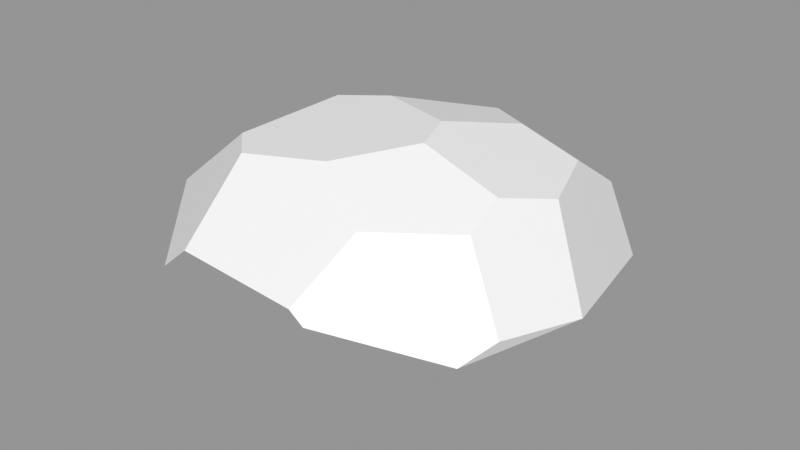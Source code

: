 # Source: Rock_Round_m_2C_09.blend  (saved by Blender 3.0.42; exported with 4.5.12 LTS)
import bpy
from mathutils import Matrix  # noqa: F401  (used for matrix-valued properties, if any)

bpy.ops.wm.read_factory_settings(use_empty=True)
scene = bpy.context.scene
scene.name = 'Scene'

# ---- images (referenced by path relative to the original .blend; pixels are not part of the script)
import os
ASSET_DIR = os.environ.get("B2B_ASSET_DIR", "")  # directory of the original .blend (textures are referenced by path, not embedded)
HERE = os.path.dirname(os.path.abspath(__file__))  # packed textures are extracted next to this script under _unpacked/

def load_image(name, relpath, width, height, colorspace="sRGB"):
    """Load a texture the original file referenced (path relative to the .blend, or extracted next to this script)."""
    p = next((c for c in (os.path.join(HERE, relpath), os.path.join(ASSET_DIR, relpath)) if relpath and os.path.exists(c)), "")
    if p:
        img = bpy.data.images.load(p, check_existing=True)
        img.name = name
    else:  # same state as the original file: an image datablock whose file is absent (Cycles renders it pink)
        img = bpy.data.images.new(name, width, height)
        img.source = "FILE"
        img.filepath = "//" + (relpath or name)
    img.colorspace_settings.name = colorspace
    return img
img_rocks_texture_atlas_1024x1024_png = load_image('Rocks_Texture_Atlas_1024x1024.png', 'Rocks_Texture_Atlas_1024x1024.png', 1024, 1024, 'sRGB')

# ---- materials (node trees are filled in below, after node groups)
mat_rocks_046 = bpy.data.materials.new('Rocks.046')
mat_rocks_046.use_transparent_shadow = False
mat_rocks_046.diffuse_color = (1.0, 1.0, 1.0, 1.0)
mat_rocks_046.roughness = 0.69
mat_rocks_046.specular_intensity = 0.0
mat_material_041 = bpy.data.materials.new('Material.041')
mat_material_041.use_transparent_shadow = False
mat_material_041.roughness = 0.5

# ---- material node trees
mat_rocks_046.use_nodes = True; mat_rocks_046.node_tree.nodes.clear()
_N = mat_rocks_046.node_tree.nodes; _L = mat_rocks_046.node_tree.links
n0 = _N.new('ShaderNodeBsdfPrincipled'); n0.name = 'Principled BSDF'; n0.location = (10, 300)
n0.distribution = 'GGX'
n0.subsurface_method = 'RANDOM_WALK_SKIN'
n0.inputs[2].default_value = 0.69
n0.inputs[3].default_value = 1.45
n0.inputs[4].default_value = 0.0
n0.inputs[13].default_value = 0.0
n1 = _N.new('ShaderNodeOutputMaterial'); n1.name = 'Material Output'; n1.location = (300, 300)
n2 = _N.new('ShaderNodeNormalMap'); n2.name = 'Normal Map'; n2.location = (-300, -300)
n2.label = 'Normal/Map'
n3 = _N.new('ShaderNodeTexImage'); n3.name = 'Image Texture'; n3.location = (-300, 600)
n3.image = img_rocks_texture_atlas_1024x1024_png
_L.new(n0.outputs[0], n1.inputs[0])
_L.new(n2.outputs[0], n0.inputs[5])
_L.new(n3.outputs[0], n0.inputs[0])
n1.is_active_output = True
mat_material_041.use_nodes = True; mat_material_041.node_tree.nodes.clear()
_N = mat_material_041.node_tree.nodes; _L = mat_material_041.node_tree.links
n0 = _N.new('ShaderNodeBsdfPrincipled'); n0.name = 'Principled BSDF'; n0.location = (10, 300)
n0.distribution = 'GGX'
n0.subsurface_method = 'RANDOM_WALK_SKIN'
n0.inputs[3].default_value = 1.45
n0.inputs[27].default_value = (0.0, 0.0, 0.0, 1.0)
n0.inputs[28].default_value = 1.0
n1 = _N.new('ShaderNodeOutputMaterial'); n1.name = 'Material Output'; n1.location = (300, 300)
n2 = _N.new('ShaderNodeNormalMap'); n2.name = 'Normal Map'; n2.location = (-300, -300)
n2.label = 'Normal/Map'
n2.inputs[0].default_value = 0.0
_L.new(n0.outputs[0], n1.inputs[0])
_L.new(n2.outputs[0], n0.inputs[5])
n1.is_active_output = True

# ---- meshes
me_rock_round_m_2c_09 = bpy.data.meshes.new('Rock_Round_m_2C_09')
me_rock_round_m_2c_09.from_pydata([(-25.3, 17.5, -69.57), (-38.05, 40.64, -67.97), (15.06, 18.76, -72.01), (66.81, 24.29, -40.8), (-4.874, -0.1101, -44.9), (20.32, 12.22, -62.81), (48.46, 11.48, -42.66), (36.25, -0.03332, -18.64), (44.25, 0.02204, 28.83), (-73.91, 37.51, -15.22), (-60.5, 47.43, -41.14), (-66.45, 45.11, 26.39), (-34.84, 70.83, 28.45), (-29.79, 73.52, -9.475), (-22.96, 71.23, 39.78), (56.78, 8.442, 32.87), (55.67, 21.41, 49.05), (61.9, 35.31, 45.63), (22.08, 77.04, 10.35), (4.877, 74.14, 33.21), (26.55, 63.52, 44.6), (67.63, 40.85, 35.18), (50.55, 62.92, 25.82), (49.33, 68.37, 11.52), (66.55, 24.76, -41.38), (77.54, 27.76, -5.797), (76.54, 38.49, 7.831), (57.68, 63.96, -6.335), (28.01, 29.82, -72.42), (61.41, 29.34, -48.84), (3.856, 52.78, -70.12), (48.18, 64.52, -32.24), (48.51, 49.86, -53.78), (24.61, 45.24, -71.66), (-12.71, 75.46, -16.16), (16.18, 77.43, -5.346), (10.72, 69.04, -42.89), (27.42, 71.25, -31.89), (9.285, -0.005733, 45.84), (-32.74, 2.945, -48.79), (-28.29, -0.1392, -44.48), (-71.65, 25.26, -9.738), (-34.85, -0.0827, 23.4), (-63.81, 38.48, 36.58), (-56.89, 13.54, 29.2), (-63.98, 18.25, 25.79), (-20.27, 50.49, 66.1), (26.64, 23.37, 65.57), (26.18, 43.42, 66.0), (21.18, 47.19, 66.08), (8.663, 15.95, 65.39), (-22.76, 28.93, 65.63), (-30.54, 41.72, 65.9)], [], [(49, 46, 51), (13, 10, 9), (42, 38, 50), (48, 49, 51), (46, 52, 51), (36, 34, 35, 37), (27, 23, 22), (7, 4, 5, 6), (30, 2, 0, 1), (32, 27, 26, 29), (40, 4, 42), (7, 8, 38), (47, 48, 51, 50), (41, 9, 10), (10, 1, 41), (19, 34, 13, 12), (44, 42, 50, 51), (6, 3, 25), (28, 33, 32, 29), (8, 7, 15), (23, 18, 22), (7, 6, 25, 15), (6, 5, 28, 29), (26, 21, 17), (17, 16, 26), (29, 24, 6), (3, 6, 24), (5, 2, 28), (4, 7, 38, 42), (26, 25, 29), (24, 29, 25), (25, 3, 24), (31, 27, 32), (27, 37, 35, 23), (43, 44, 51, 52), (30, 33, 28), (28, 2, 30), (33, 30, 36), (20, 22, 18, 19), (31, 32, 37), (35, 18, 23), (27, 22, 21, 26), (31, 37, 27), (12, 14, 19), (19, 18, 35), (35, 34, 19), (4, 39, 0, 5), (1, 10, 30), (13, 34, 10), (20, 19, 46, 49), (16, 47, 15), (50, 38, 47), (41, 40, 42, 44), (47, 16, 17, 48), (0, 2, 5), (41, 45, 43, 11), (40, 39, 4), (39, 40, 41), (34, 36, 30, 10), (45, 41, 44), (38, 8, 15, 47), (9, 41, 11), (45, 44, 43), (20, 48, 17, 21), (21, 22, 20), (20, 49, 48), (12, 13, 9, 11), (32, 33, 36, 37), (19, 14, 46), (46, 12, 11, 52), (14, 12, 46), (11, 43, 52), (41, 1, 0, 39), (26, 16, 15, 25)])
me_rock_round_m_2c_09.polygons.foreach_set('use_smooth', [True] * 74)
me_rock_round_m_2c_09.polygons.foreach_set('material_index', [0, 1, 0, 0, 0, 1, 1, 0, 0, 1, 0, 0, 0, 0, 0, 1, 0, 0, 0, 0, 1, 0, 0, 1, 0, 0, 0, 0, 0, 0, 0, 0, 1, 1, 0, 0, 0, 1, 1, 1, 1, 1, 1, 1, 1, 1, 0, 1, 1, 1, 0, 0, 0, 0, 0, 0, 0, 0, 1, 0, 0, 0, 0, 1, 1, 1, 1, 1, 1, 1, 1, 0, 0, 0])
_k = set([(0, 1), (0, 2), (0, 39), (1, 10), (1, 30), (2, 5), (2, 28), (3, 6), (3, 24), (3, 25), (4, 5), (4, 7), (4, 40), (5, 6), (6, 7), (7, 8), (8, 15), (8, 38), (9, 10), (9, 11), (9, 41), (10, 13), (11, 12), (11, 43), (12, 13), (12, 14), (13, 34), (14, 19), (14, 46), (15, 16), (15, 25), (16, 17), (16, 47), (17, 21), (17, 48), (18, 19), (18, 23), (18, 35), (19, 20), (20, 22), (20, 49), (21, 22), (21, 26), (22, 23), (23, 27), (24, 25), (24, 29), (25, 26), (26, 27), (27, 31), (28, 29), (28, 33), (29, 32), (30, 33), (30, 36), (31, 32), (31, 37), (32, 33), (34, 35), (34, 36), (35, 37), (36, 37), (38, 42), (38, 50), (39, 40), (39, 41), (40, 42), (41, 45), (42, 44), (43, 45), (43, 52), (44, 45), (44, 51), (46, 49), (46, 52), (47, 48), (47, 50), (48, 49), (50, 51), (51, 52)])
me_rock_round_m_2c_09.attributes.new('sharp_edge', 'BOOLEAN', 'EDGE').data.foreach_set('value', [ (min(e.vertices), max(e.vertices)) in _k for e in me_rock_round_m_2c_09.edges])
_uv = me_rock_round_m_2c_09.uv_layers.new(name='UVMap')
_uv.uv.foreach_set('vector', [0.5178, 7.209, 0.6246, 7.235, 0.6004, 7.35, 7.319, 1.209, 7.305, 1.386, 7.236, 1.366, 0.5786, 7.509, 0.4757, 7.464, 0.5047, 7.384, 0.5002, 7.223, 0.5178, 7.209, 0.6004, 7.35, 0.6246, 7.235, 0.6375, 7.291, 0.6004, 7.35, 7.392, 1.654, 7.47, 1.703, 7.414, 1.771, 7.364, 1.707, 7.604, 1.723, 7.569, 1.688, 7.579, 1.639, 0.2601, 7.778, 0.2762, 7.62, 0.3466, 7.669, 0.3305, 7.781, 0.8079, 7.167, 0.7957, 7.356, 0.6925, 7.327, 0.6878, 7.194, 7.694, 1.849, 7.604, 1.723, 7.701, 1.627, 7.777, 1.794, 0.2489, 7.551, 0.2762, 7.62, 0.08117, 7.627, 0.2601, 7.778, 0.1569, 7.868, 0.07753, 7.788, 0.4708, 7.327, 0.5002, 7.223, 0.6004, 7.35, 0.5047, 7.384, 0.2324, 7.389, 0.282, 7.357, 0.3525, 7.377, 0.3525, 7.377, 0.3672, 7.458, 0.2324, 7.389, 7.48, 1.868, 7.47, 1.703, 7.518, 1.701, 7.569, 1.804, 0.6535, 7.462, 0.5786, 7.509, 0.5047, 7.384, 0.6004, 7.35, 0.3305, 7.781, 0.3466, 7.837, 0.2759, 7.918, 0.8444, 7.909, 0.7792, 7.931, 0.7548, 7.856, 0.8398, 7.798, 0.1569, 7.868, 0.2601, 7.778, 0.1613, 7.911, 7.358, 1.86, 7.416, 1.824, 7.373, 1.902, 0.2601, 7.778, 0.3305, 7.781, 0.2759, 7.918, 0.1613, 7.911, 0.8669, 7.42, 0.7998, 7.394, 0.8415, 7.309, 0.9216, 7.339, 0.7613, 7.626, 0.7254, 7.561, 0.7373, 7.53, 0.7373, 7.53, 0.789, 7.509, 0.7613, 7.626, 0.9216, 7.339, 0.928, 7.366, 0.8669, 7.42, 0.928, 7.369, 0.8669, 7.42, 0.928, 7.366, 0.7998, 7.394, 0.7957, 7.356, 0.8415, 7.309, 0.2762, 7.62, 0.2601, 7.778, 0.07753, 7.788, 0.08117, 7.627, 0.7613, 7.626, 0.817, 7.651, 0.8398, 7.798, 0.8545, 7.764, 0.8398, 7.798, 0.817, 7.651, 0.817, 7.651, 0.856, 7.761, 0.8545, 7.764, 7.619, 1.808, 7.604, 1.723, 7.694, 1.849, 7.323, 1.817, 7.364, 1.707, 7.414, 1.771, 7.358, 1.86, 0.1909, 7.228, 0.1209, 7.336, 0.09161, 7.181, 0.1355, 7.135, 0.8079, 7.167, 0.8513, 7.225, 0.8415, 7.309, 0.8415, 7.309, 0.7957, 7.356, 0.8079, 7.167, 7.788, 1.238, 7.746, 1.182, 7.778, 1.102, 7.447, 1.926, 7.373, 1.902, 7.416, 1.824, 7.48, 1.868, 7.862, 1.156, 7.849, 1.233, 7.819, 1.104, 7.414, 1.771, 7.416, 1.824, 7.358, 1.86, 7.604, 1.723, 7.579, 1.639, 7.666, 1.564, 7.701, 1.627, 7.319, 1.73, 7.364, 1.707, 7.323, 1.817, 7.569, 1.804, 7.552, 1.852, 7.48, 1.868, 7.48, 1.868, 7.416, 1.824, 7.414, 1.771, 7.414, 1.771, 7.47, 1.703, 7.48, 1.868, 0.7193, 7.434, 0.6535, 7.394, 0.6925, 7.327, 0.7998, 7.394, 7.493, 1.514, 7.569, 1.565, 7.388, 1.563, 7.518, 1.701, 7.47, 1.703, 7.569, 1.565, 7.469, 1.134, 7.532, 1.102, 7.568, 1.248, 7.465, 1.223, 0.3923, 7.305, 0.4708, 7.327, 0.3672, 7.37, 0.5047, 7.384, 0.4757, 7.464, 0.4708, 7.327, 0.2324, 7.389, 0.1919, 7.551, 0.07753, 7.393, 0.1209, 7.336, 0.4708, 7.327, 0.3923, 7.305, 0.3956, 7.227, 0.5002, 7.223, 0.6925, 7.327, 0.7957, 7.356, 0.7998, 7.394, 0.2324, 7.389, 0.1451, 7.329, 0.1909, 7.228, 0.2309, 7.228, 0.6604, 7.414, 0.6535, 7.394, 0.7193, 7.434, 0.2112, 7.551, 0.1919, 7.551, 0.2324, 7.389, 7.47, 1.703, 7.392, 1.654, 7.388, 1.563, 7.569, 1.565, 0.1451, 7.329, 0.2324, 7.389, 0.1209, 7.336, 0.4757, 7.464, 0.3853, 7.427, 0.3672, 7.37, 0.4708, 7.327, 0.282, 7.357, 0.2324, 7.389, 0.2309, 7.228, 0.1451, 7.329, 0.1209, 7.336, 0.1909, 7.228, 7.469, 1.134, 7.448, 1.237, 7.346, 1.24, 7.338, 1.206, 7.338, 1.206, 7.406, 1.112, 7.469, 1.134, 7.469, 1.134, 7.465, 1.223, 7.448, 1.237, 7.249, 1.133, 7.319, 1.209, 7.236, 1.366, 7.187, 1.241, 7.849, 1.233, 7.788, 1.238, 7.778, 1.102, 7.819, 1.104, 7.532, 1.102, 7.596, 1.145, 7.568, 1.248, 7.117, 1.116, 7.249, 1.133, 7.187, 1.241, 7.094, 1.151, 7.226, 1.102, 7.249, 1.133, 7.117, 1.116, 0.2309, 7.228, 0.1909, 7.228, 0.1355, 7.135, 0.2324, 7.389, 0.3672, 7.458, 0.2904, 7.544, 0.2112, 7.551, 0.7613, 7.626, 0.789, 7.509, 0.856, 7.538, 0.817, 7.651])
me_rock_round_m_2c_09.materials.append(mat_rocks_046)
me_rock_round_m_2c_09.materials.append(mat_material_041)
me_rock_round_m_2c_09.use_remesh_fix_poles = True
me_rock_round_m_2c_09.use_remesh_preserve_attributes = False
me_rock_round_m_2c_09.update()
me_rock_round_m_2c_09.normals_split_custom_set([tuple(v) for v in zip(*[iter([-0.001199, -0.02168, 0.9998, -0.0012, -0.02168, 0.9998, -0.0012, -0.02168, 0.9998, -0.6297, 0.7763, -0.02889, -0.6297, 0.7763, -0.02889, -0.6297, 0.7763, -0.02889, -0.3023, -0.7431, 0.597, -0.3023, -0.7431, 0.597, -0.3023, -0.7431, 0.597, -0.0012, -0.02168, 0.9998, -0.001199, -0.02168, 0.9998, -0.0012, -0.02168, 0.9998, -0.0012, -0.02168, 0.9998, -0.001199, -0.02168, 0.9998, -0.0012, -0.02168, 0.9998, 0.01585, 0.9753, -0.2204, 0.01585, 0.9753, -0.2204, 0.01585, 0.9753, -0.2204, 0.01585, 0.9753, -0.2204, 0.7379, 0.6493, 0.1845, 0.7379, 0.6493, 0.1845, 0.7379, 0.6493, 0.1845, 0.2137, -0.9188, -0.3319, 0.2137, -0.9188, -0.3319, 0.2137, -0.9188, -0.3319, 0.2137, -0.9188, -0.3319, -0.06144, 0.03533, -0.9975, -0.06144, 0.03533, -0.9975, -0.06144, 0.03533, -0.9975, -0.06144, 0.03533, -0.9975, 0.8388, 0.4559, -0.2975, 0.8388, 0.4559, -0.2975, 0.8388, 0.4559, -0.2975, 0.8388, 0.4559, -0.2975, 0.001259, -1.0, 0.000954, 0.001259, -1.0, 0.000954, 0.001259, -1.0, 0.000954, 0.001259, -1.0, 0.0009539, 0.001259, -1.0, 0.0009539, 0.001259, -1.0, 0.0009539, -0.0012, -0.02168, 0.9998, -0.0012, -0.02168, 0.9998, -0.0012, -0.02168, 0.9998, -0.0012, -0.02168, 0.9998, -0.7547, -0.3788, -0.5356, -0.7547, -0.3788, -0.5356, -0.7547, -0.3788, -0.5356, -0.7547, -0.3788, -0.5356, -0.7547, -0.3788, -0.5356, -0.7547, -0.3788, -0.5356, -0.0899, 0.9942, 0.05861, -0.0899, 0.9942, 0.05861, -0.0899, 0.9942, 0.05861, -0.0899, 0.9942, 0.05861, -0.3023, -0.7431, 0.597, -0.3023, -0.7431, 0.597, -0.3023, -0.7431, 0.597, -0.3023, -0.7431, 0.597, 0.5761, -0.8117, -0.09615, 0.5761, -0.8117, -0.09615, 0.5761, -0.8117, -0.09615, 0.5703, 0.165, -0.8047, 0.5703, 0.165, -0.8047, 0.5703, 0.165, -0.8047, 0.5703, 0.165, -0.8047, 0.5761, -0.8117, -0.09615, 0.5761, -0.8117, -0.09615, 0.5761, -0.8117, -0.09615, 0.2746, 0.9061, 0.3219, 0.2746, 0.9061, 0.3219, 0.2746, 0.9061, 0.3219, 0.5761, -0.8117, -0.09615, 0.5761, -0.8117, -0.09615, 0.5761, -0.8117, -0.09615, 0.5761, -0.8117, -0.09615, 0.4675, -0.5722, -0.6738, 0.4675, -0.5722, -0.6738, 0.4675, -0.5722, -0.6738, 0.4675, -0.5722, -0.6738, 0.8919, -0.3211, 0.3184, 0.8919, -0.3211, 0.3184, 0.8919, -0.3211, 0.3184, 0.8919, -0.3211, 0.3184, 0.8919, -0.3211, 0.3184, 0.8919, -0.3211, 0.3184, 0.4675, -0.5722, -0.6738, 0.4675, -0.5722, -0.6738, 0.4675, -0.5722, -0.6738, 0.4675, -0.5722, -0.6738, 0.4675, -0.5722, -0.6738, 0.4675, -0.5722, -0.6738, 0.4675, -0.5722, -0.6738, 0.4675, -0.5722, -0.6738, 0.4675, -0.5722, -0.6738, 0.001259, -1.0, 0.000954, 0.001259, -1.0, 0.0009539, 0.001259, -1.0, 0.0009539, 0.001259, -1.0, 0.000954, 0.8388, 0.4559, -0.2975, 0.8388, 0.4559, -0.2975, 0.8388, 0.4559, -0.2975, 0.8388, 0.4559, -0.2975, 0.8388, 0.4559, -0.2975, 0.8388, 0.4559, -0.2975, 0.9407, 0.1517, -0.3034, 0.9407, 0.1517, -0.3034, 0.9407, 0.1517, -0.3034, 0.8388, 0.4559, -0.2975, 0.8388, 0.4559, -0.2975, 0.8388, 0.4559, -0.2975, 0.3056, 0.9478, -0.09133, 0.3056, 0.9478, -0.09133, 0.3056, 0.9478, -0.09133, 0.3056, 0.9478, -0.09133, -0.5921, -0.3752, 0.7132, -0.5921, -0.3752, 0.7132, -0.5921, -0.3752, 0.7132, -0.5921, -0.3752, 0.7132, -0.06144, 0.03533, -0.9975, -0.06144, 0.03533, -0.9975, -0.06144, 0.03533, -0.9975, -0.06144, 0.03533, -0.9975, -0.06144, 0.03533, -0.9975, -0.06144, 0.03533, -0.9975, 0.2508, 0.8019, -0.5422, 0.2508, 0.8019, -0.5422, 0.2508, 0.8019, -0.5422, 0.2746, 0.9061, 0.3219, 0.2746, 0.9061, 0.3219, 0.2746, 0.9061, 0.3219, 0.2746, 0.9061, 0.3219, 0.2508, 0.8019, -0.5422, 0.2508, 0.8019, -0.5422, 0.2508, 0.8019, -0.5422, 0.3056, 0.9478, -0.09133, 0.3056, 0.9478, -0.09133, 0.3056, 0.9478, -0.09133, 0.7379, 0.6493, 0.1845, 0.7379, 0.6493, 0.1845, 0.7379, 0.6493, 0.1845, 0.7379, 0.6493, 0.1845, 0.3056, 0.9478, -0.09133, 0.3056, 0.9478, -0.09133, 0.3056, 0.9478, -0.09133, -0.0899, 0.9942, 0.05861, -0.0899, 0.9942, 0.05861, -0.0899, 0.9942, 0.05861, -0.0899, 0.9942, 0.05861, -0.0899, 0.9942, 0.05861, -0.0899, 0.9942, 0.05861, -0.0899, 0.9942, 0.05861, -0.0899, 0.9942, 0.05861, -0.0899, 0.9942, 0.05861, -0.009331, -0.8174, -0.576, -0.009331, -0.8174, -0.576, -0.009331, -0.8174, -0.576, -0.009331, -0.8174, -0.576, -0.2703, 0.8551, -0.4424, -0.2703, 0.8551, -0.4424, -0.2703, 0.8551, -0.4424, -0.2703, 0.8551, -0.4424, -0.2703, 0.8551, -0.4424, -0.2703, 0.8551, -0.4424, 0.06282, 0.7869, 0.6138, 0.06282, 0.7869, 0.6138, 0.06282, 0.7869, 0.6138, 0.06282, 0.7869, 0.6138, 0.2971, -0.735, 0.6095, 0.2971, -0.735, 0.6095, 0.2971, -0.735, 0.6095, 0.2971, -0.735, 0.6095, 0.2971, -0.735, 0.6095, 0.2971, -0.735, 0.6095, -0.5349, -0.8434, -0.05105, -0.5349, -0.8434, -0.05105, -0.5349, -0.8434, -0.05105, -0.5349, -0.8434, -0.05105, 0.4941, -0.007464, 0.8694, 0.4941, -0.007464, 0.8694, 0.4941, -0.007464, 0.8694, 0.4941, -0.007464, 0.8694, -0.009331, -0.8174, -0.576, -0.009331, -0.8174, -0.576, -0.009331, -0.8174, -0.576, -0.9768, -0.09406, 0.1923, -0.9768, -0.09406, 0.1923, -0.9768, -0.09406, 0.1923, -0.9768, -0.09406, 0.1923, -0.009331, -0.8174, -0.576, -0.009331, -0.8174, -0.576, -0.009331, -0.8174, -0.576, -0.5349, -0.8434, -0.05105, -0.5349, -0.8434, -0.05105, -0.5349, -0.8434, -0.05105, -0.2703, 0.8551, -0.4424, -0.2703, 0.8551, -0.4424, -0.2703, 0.8551, -0.4424, -0.2703, 0.8551, -0.4424, -0.5349, -0.8434, -0.05105, -0.5349, -0.8434, -0.05105, -0.5349, -0.8434, -0.05105, 0.2971, -0.735, 0.6095, 0.2971, -0.735, 0.6095, 0.2971, -0.735, 0.6095, 0.2971, -0.735, 0.6095, -0.9768, -0.09405, 0.1923, -0.9768, -0.09406, 0.1923, -0.9768, -0.09406, 0.1923, -0.5921, -0.3752, 0.7132, -0.5921, -0.3752, 0.7132, -0.5921, -0.3752, 0.7132, 0.487, 0.6325, 0.6023, 0.487, 0.6325, 0.6023, 0.487, 0.6325, 0.6023, 0.487, 0.6325, 0.6023, 0.487, 0.6325, 0.6023, 0.487, 0.6325, 0.6023, 0.487, 0.6325, 0.6023, 0.487, 0.6325, 0.6023, 0.487, 0.6325, 0.6023, 0.487, 0.6325, 0.6023, -0.6297, 0.7763, -0.02889, -0.6297, 0.7763, -0.02889, -0.6297, 0.7763, -0.02889, -0.6297, 0.7763, -0.02889, 0.2508, 0.8019, -0.5422, 0.2508, 0.8019, -0.5422, 0.2508, 0.8019, -0.5422, 0.2508, 0.8019, -0.5422, 0.06282, 0.7869, 0.6138, 0.06282, 0.7869, 0.6138, 0.06282, 0.7869, 0.6138, -0.5477, 0.629, 0.5518, -0.5477, 0.629, 0.5518, -0.5477, 0.629, 0.5518, -0.5477, 0.629, 0.5518, -0.5477, 0.629, 0.5518, -0.5477, 0.629, 0.5518, -0.5477, 0.629, 0.5518, -0.5477, 0.629, 0.5518, -0.5477, 0.629, 0.5518, -0.5477, 0.629, 0.5518, -0.7547, -0.3788, -0.5356, -0.7547, -0.3788, -0.5356, -0.7547, -0.3788, -0.5356, -0.7547, -0.3788, -0.5356, 0.8919, -0.3211, 0.3184, 0.8919, -0.3211, 0.3184, 0.8919, -0.3211, 0.3184, 0.8919, -0.3211, 0.3184])] * 3)])

# ---- objects
ob_rock_round_m_2c_09 = bpy.data.objects.new('Rock_Round_m_2C_09', me_rock_round_m_2c_09)

# ---- transforms, parenting, visibility, modifiers, constraints
ob_rock_round_m_2c_09.location = (0.0, 0.0, 0.0)
ob_rock_round_m_2c_09.rotation_euler = (1.571, -0.0, 0.0)
ob_rock_round_m_2c_09.scale = (0.01, 0.01, 0.01)
ob_rock_round_m_2c_09.color = (0.8, 0.8, 0.8, 1.0)

# ---- collection membership
scene.collection.objects.link(ob_rock_round_m_2c_09)

# ---- scene / render settings (as saved in the file)
scene.frame_start = 1; scene.frame_end = 250; scene.frame_set(1)
scene.render.engine = 'BLENDER_EEVEE_NEXT'
scene.cycles.sampling_pattern = 'TABULATED_SOBOL'
scene.cycles.use_light_tree = False
scene.view_settings.view_transform = 'Standard'
bpy.context.view_layer.update()

# ---- added for rendering (the .blend has no active camera and no usable light): camera, sun + grey world if the file has none
cam_auto = bpy.data.cameras.new('AutoCamera')
cam_auto.lens = 50.0
cam_auto.sensor_width = 36.0
cam_auto.clip_end = 1000.0
ob_auto_camera = bpy.data.objects.new('AutoCamera', cam_auto)
scene.collection.objects.link(ob_auto_camera)
ob_auto_camera.location = (2.04823, -2.4045, 2.01052)
ob_auto_camera.rotation_euler = (1.09748, -7.21219e-08, 0.694738)
scene.camera = ob_auto_camera
light_auto_sun = bpy.data.lights.new('AutoSun', 'SUN')
light_auto_sun.energy = 3.0
light_auto_sun.angle = 0.0523599
ob_auto_sun = bpy.data.objects.new('AutoSun', light_auto_sun)
scene.collection.objects.link(ob_auto_sun)
ob_auto_sun.rotation_euler = (0.872665, 0.174533, 0.523599)
if scene.world is None:
    world_auto = bpy.data.worlds.new('AutoWorld')
    world_auto.color = (0.3, 0.3, 0.3)
    scene.world = world_auto
bpy.context.view_layer.update()
